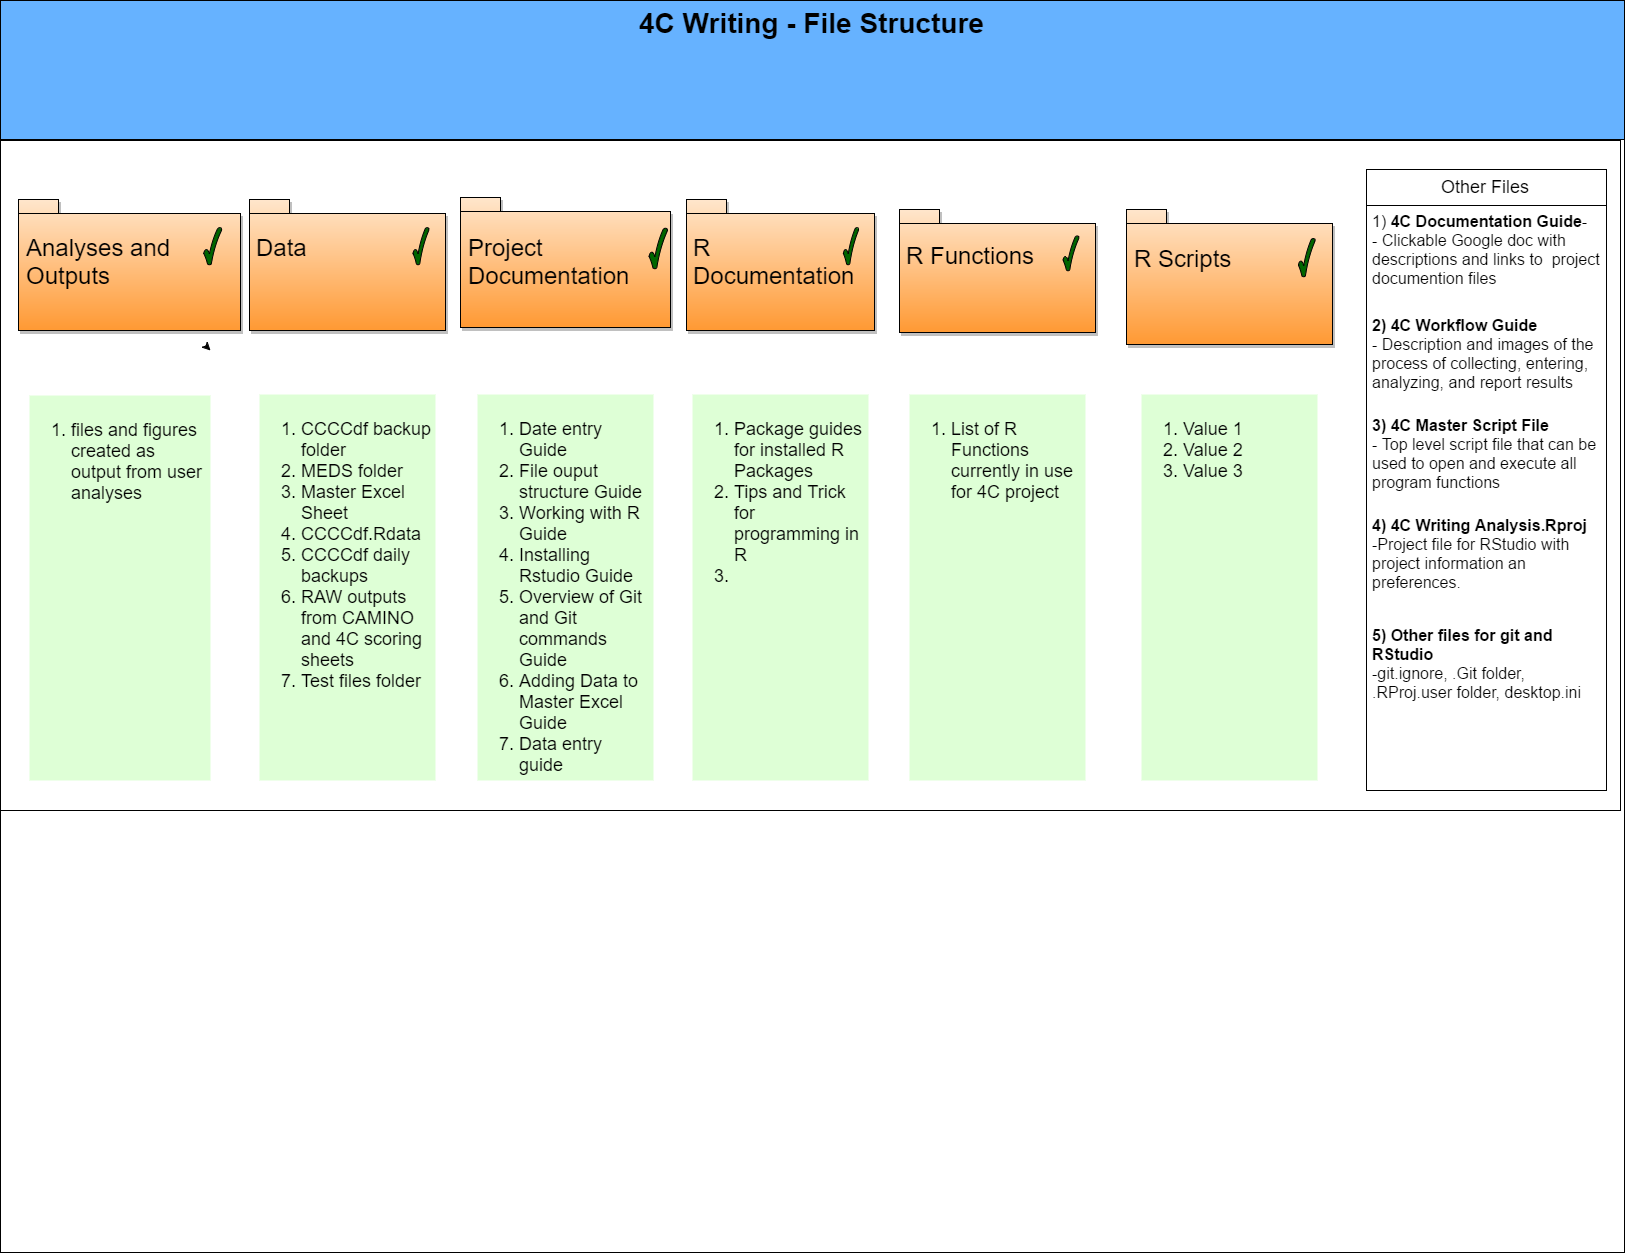

The diagram above was exported from draw.io. Its source (the exported page's mxGraphModel, read from the mxfile embedded in the PNG):
<mxGraphModel dx="2084" dy="978" grid="1" gridSize="10" guides="1" tooltips="1" connect="1" arrows="1" fold="1" page="1" pageScale="1.5" pageWidth="1100" pageHeight="850" math="0" shadow="0">
  <root>
    <mxCell id="0" style=";html=1;" />
    <mxCell id="1" style=";html=1;" parent="0" />
    <mxCell id="37" value="&lt;font style=&quot;font-size: 28px&quot;&gt;4C Writing - File Structure&lt;/font&gt;" style="swimlane;fillColor=#66B2FF;html=1;startSize=139;verticalAlign=top;" vertex="1" parent="1">
      <mxGeometry x="16" y="8" width="1624" height="1252" as="geometry">
        <mxRectangle x="170" y="100" width="140" height="23" as="alternateBounds" />
      </mxGeometry>
    </mxCell>
    <mxCell id="40" value="" style="strokeWidth=1;html=1;" vertex="1" parent="37">
      <mxGeometry y="140" width="1620" height="670" as="geometry" />
    </mxCell>
    <mxCell id="7bd5d70b1c28faf1-98" value="" style="group;whiteSpace=wrap;" vertex="1" connectable="0" parent="37">
      <mxGeometry x="18" y="199" width="222" height="131" as="geometry" />
    </mxCell>
    <mxCell id="3" value="" style="shape=folder;fontStyle=0;spacingTop=10;tabWidth=40;tabHeight=14;tabPosition=left;shadow=1;verticalAlign=top;fillColor=#FF9933;gradientColor=#FFE6CC;gradientDirection=north;html=1;" vertex="1" parent="7bd5d70b1c28faf1-98">
      <mxGeometry width="222" height="131" as="geometry" />
    </mxCell>
    <mxCell id="31" value="" style="shape=mxgraph.basic.tick;fillColor=#006600;strokeColor=black;strokeWidth=1;html=1;" vertex="1" parent="7bd5d70b1c28faf1-98">
      <mxGeometry x="185.37" y="27.779810298103023" width="17.76" height="37.72018970189706" as="geometry" />
    </mxCell>
    <mxCell id="7bd5d70b1c28faf1-94" value="&lt;div style=&quot;text-align: left&quot;&gt;&lt;span style=&quot;font-family: &amp;#34;helvetica&amp;#34; ; text-align: center&quot;&gt;&lt;font style=&quot;font-size: 24px&quot;&gt;Analyses and Outputs&lt;/font&gt;&lt;/span&gt;&lt;/div&gt;" style="text;html=1;align=left;whiteSpace=wrap;" vertex="1" parent="7bd5d70b1c28faf1-98">
      <mxGeometry x="6.082191780821918" y="27.872340425531913" width="161.17808219178085" height="79.43617021276594" as="geometry" />
    </mxCell>
    <mxCell id="1b61d376257611b3-40" style="edgeStyle=orthogonalEdgeStyle;rounded=0;html=1;exitX=0.5;exitY=1;entryX=0.5;entryY=1;jettySize=auto;orthogonalLoop=1;" edge="1" parent="7bd5d70b1c28faf1-98" source="7bd5d70b1c28faf1-94" target="7bd5d70b1c28faf1-94">
      <mxGeometry relative="1" as="geometry" />
    </mxCell>
    <mxCell id="3d1ca99d09f07752-58" value="Other Files" style="swimlane;html=1;fontStyle=0;childLayout=stackLayout;horizontal=1;startSize=36;fillColor=none;horizontalStack=0;resizeParent=1;resizeLast=0;collapsible=1;marginBottom=0;swimlaneFillColor=#ffffff;align=center;fontSize=18;" vertex="1" parent="37">
      <mxGeometry x="1366" y="169" width="240" height="621" as="geometry">
        <mxRectangle x="744" y="212" width="90" height="26" as="alternateBounds" />
      </mxGeometry>
    </mxCell>
    <mxCell id="3d1ca99d09f07752-59" value="&lt;div style=&quot;text-align: left&quot;&gt;1) &lt;b&gt;4C Documentation Guide&lt;/b&gt;-&amp;nbsp;&lt;/div&gt;&lt;div style=&quot;text-align: left&quot;&gt;- Clickable Google doc with descriptions and links to &amp;nbsp;project documention files&lt;/div&gt;" style="text;html=1;strokeColor=none;fillColor=none;align=left;verticalAlign=top;spacingLeft=4;spacingRight=4;whiteSpace=wrap;overflow=hidden;rotatable=0;points=[[0,0.5],[1,0.5]];portConstraint=eastwest;fontSize=16;" vertex="1" parent="3d1ca99d09f07752-58">
      <mxGeometry y="36" width="240" height="104" as="geometry" />
    </mxCell>
    <mxCell id="3d1ca99d09f07752-60" value="&lt;b&gt;2) 4C Workflow Guide&lt;/b&gt;&lt;div&gt;- Description and images of the process of collecting, entering, analyzing, and report results&lt;/div&gt;" style="text;html=1;strokeColor=none;fillColor=none;align=left;verticalAlign=top;spacingLeft=4;spacingRight=4;whiteSpace=wrap;overflow=hidden;rotatable=0;points=[[0,0.5],[1,0.5]];portConstraint=eastwest;fontSize=16;" vertex="1" parent="3d1ca99d09f07752-58">
      <mxGeometry y="140" width="240" height="100" as="geometry" />
    </mxCell>
    <mxCell id="3d1ca99d09f07752-61" value="&lt;div&gt;&lt;b&gt;3) 4C Master Script File&lt;/b&gt;&lt;/div&gt;&lt;div&gt;- Top level script file that can be used to open and execute all program functions&lt;/div&gt;" style="text;html=1;strokeColor=none;fillColor=none;align=left;verticalAlign=top;spacingLeft=4;spacingRight=4;whiteSpace=wrap;overflow=hidden;rotatable=0;points=[[0,0.5],[1,0.5]];portConstraint=eastwest;fontSize=16;" vertex="1" parent="3d1ca99d09f07752-58">
      <mxGeometry y="240" width="240" height="100" as="geometry" />
    </mxCell>
    <mxCell id="3d1ca99d09f07752-62" value="&lt;b&gt;4) 4C Writing Analysis.Rproj&lt;/b&gt;&lt;div&gt;-Project file for RStudio with project information an preferences.&lt;/div&gt;" style="text;html=1;strokeColor=none;fillColor=none;align=left;verticalAlign=top;spacingLeft=4;spacingRight=4;whiteSpace=wrap;overflow=hidden;rotatable=0;points=[[0,0.5],[1,0.5]];portConstraint=eastwest;fontSize=16;" vertex="1" parent="3d1ca99d09f07752-58">
      <mxGeometry y="340" width="240" height="110" as="geometry" />
    </mxCell>
    <mxCell id="3d1ca99d09f07752-64" value="&lt;b&gt;5) Other files for git and RStudio&lt;br&gt;&lt;/b&gt;&lt;div&gt;-git.ignore, .Git folder, .RProj.user folder, desktop.ini&lt;/div&gt;" style="text;html=1;strokeColor=none;fillColor=none;align=left;verticalAlign=top;spacingLeft=4;spacingRight=4;whiteSpace=wrap;overflow=hidden;rotatable=0;points=[[0,0.5],[1,0.5]];portConstraint=eastwest;fontSize=16;" vertex="1" parent="3d1ca99d09f07752-58">
      <mxGeometry y="450" width="240" height="110" as="geometry" />
    </mxCell>
    <mxCell id="1b61d376257611b3-47" value="" style="group;whiteSpace=wrap;" vertex="1" connectable="0" parent="37">
      <mxGeometry x="249" y="199" width="196" height="131" as="geometry" />
    </mxCell>
    <mxCell id="1b61d376257611b3-48" value="" style="shape=folder;fontStyle=0;spacingTop=10;tabWidth=40;tabHeight=14;tabPosition=left;shadow=1;verticalAlign=top;fillColor=#FF9933;gradientColor=#FFE6CC;gradientDirection=north;html=1;" vertex="1" parent="1b61d376257611b3-47">
      <mxGeometry width="196" height="131" as="geometry" />
    </mxCell>
    <mxCell id="1b61d376257611b3-49" value="" style="shape=mxgraph.basic.tick;fillColor=#006600;strokeColor=black;strokeWidth=1;html=1;" vertex="1" parent="1b61d376257611b3-47">
      <mxGeometry x="163.66" y="27.779810298103023" width="15.68" height="37.72018970189706" as="geometry" />
    </mxCell>
    <mxCell id="1b61d376257611b3-50" value="&lt;div style=&quot;text-align: left&quot;&gt;&lt;span style=&quot;font-family: &amp;#34;helvetica&amp;#34; ; text-align: center&quot;&gt;&lt;font style=&quot;font-size: 24px&quot;&gt;Data&lt;/font&gt;&lt;/span&gt;&lt;/div&gt;" style="text;html=1;align=left;whiteSpace=wrap;" vertex="1" parent="1b61d376257611b3-47">
      <mxGeometry x="5.369863013698629" y="27.872340425531913" width="142.3013698630137" height="79.43617021276594" as="geometry" />
    </mxCell>
    <mxCell id="1b61d376257611b3-51" style="edgeStyle=orthogonalEdgeStyle;rounded=0;html=1;exitX=0.5;exitY=1;entryX=0.5;entryY=1;jettySize=auto;orthogonalLoop=1;" edge="1" parent="1b61d376257611b3-47" source="1b61d376257611b3-50" target="1b61d376257611b3-50">
      <mxGeometry relative="1" as="geometry" />
    </mxCell>
    <mxCell id="1b61d376257611b3-52" style="edgeStyle=orthogonalEdgeStyle;rounded=0;html=1;exitX=0.75;exitY=1;entryX=0.75;entryY=1;jettySize=auto;orthogonalLoop=1;" edge="1" parent="1b61d376257611b3-47" source="1b61d376257611b3-48" target="1b61d376257611b3-48">
      <mxGeometry relative="1" as="geometry" />
    </mxCell>
    <mxCell id="1b61d376257611b3-71" style="edgeStyle=orthogonalEdgeStyle;rounded=0;html=1;exitX=0.25;exitY=0;entryX=0.25;entryY=0;jettySize=auto;orthogonalLoop=1;" edge="1" parent="1b61d376257611b3-47" source="1b61d376257611b3-50" target="1b61d376257611b3-50">
      <mxGeometry relative="1" as="geometry" />
    </mxCell>
    <mxCell id="1b61d376257611b3-53" value="" style="group;whiteSpace=wrap;" vertex="1" connectable="0" parent="37">
      <mxGeometry x="460" y="197" width="226" height="143" as="geometry" />
    </mxCell>
    <mxCell id="1b61d376257611b3-54" value="" style="shape=folder;fontStyle=0;spacingTop=10;tabWidth=40;tabHeight=14;tabPosition=left;shadow=1;verticalAlign=top;fillColor=#FF9933;gradientColor=#FFE6CC;gradientDirection=north;html=1;" vertex="1" parent="1b61d376257611b3-53">
      <mxGeometry width="210" height="130" as="geometry" />
    </mxCell>
    <mxCell id="1b61d376257611b3-55" value="" style="shape=mxgraph.basic.tick;fillColor=#006600;strokeColor=black;strokeWidth=1;html=1;" vertex="1" parent="1b61d376257611b3-53">
      <mxGeometry x="188.70999999999998" y="30.3245257452575" width="18.08" height="41.1754742547426" as="geometry" />
    </mxCell>
    <mxCell id="1b61d376257611b3-56" value="&lt;div style=&quot;text-align: left&quot;&gt;&lt;span style=&quot;font-family: &amp;#34;helvetica&amp;#34; ; text-align: center&quot;&gt;&lt;font style=&quot;font-size: 24px&quot;&gt;Project Documentation&lt;/font&gt;&lt;/span&gt;&lt;/div&gt;" style="text;html=1;align=left;whiteSpace=wrap;" vertex="1" parent="1b61d376257611b3-53">
      <mxGeometry x="6.191780821917808" y="30.425531914893618" width="164.08219178082192" height="86.7127659574468" as="geometry" />
    </mxCell>
    <mxCell id="1b61d376257611b3-57" style="edgeStyle=orthogonalEdgeStyle;rounded=0;html=1;exitX=0.5;exitY=1;entryX=0.5;entryY=1;jettySize=auto;orthogonalLoop=1;" edge="1" parent="1b61d376257611b3-53" source="1b61d376257611b3-56" target="1b61d376257611b3-56">
      <mxGeometry relative="1" as="geometry" />
    </mxCell>
    <mxCell id="1b61d376257611b3-58" style="edgeStyle=orthogonalEdgeStyle;rounded=0;html=1;exitX=0.75;exitY=1;entryX=0.75;entryY=1;jettySize=auto;orthogonalLoop=1;" edge="1" parent="1b61d376257611b3-53" source="1b61d376257611b3-54" target="1b61d376257611b3-54">
      <mxGeometry relative="1" as="geometry" />
    </mxCell>
    <mxCell id="1b61d376257611b3-59" value="" style="group;whiteSpace=wrap;" vertex="1" connectable="0" parent="37">
      <mxGeometry x="686" y="199" width="188" height="131" as="geometry" />
    </mxCell>
    <mxCell id="1b61d376257611b3-60" value="" style="shape=folder;fontStyle=0;spacingTop=10;tabWidth=40;tabHeight=14;tabPosition=left;shadow=1;verticalAlign=top;fillColor=#FF9933;gradientColor=#FFE6CC;gradientDirection=north;html=1;" vertex="1" parent="1b61d376257611b3-59">
      <mxGeometry width="188" height="131" as="geometry" />
    </mxCell>
    <mxCell id="1b61d376257611b3-61" value="" style="shape=mxgraph.basic.tick;fillColor=#006600;strokeColor=black;strokeWidth=1;html=1;" vertex="1" parent="1b61d376257611b3-59">
      <mxGeometry x="156.98" y="27.779810298103023" width="15.040000000000001" height="37.720189701897056" as="geometry" />
    </mxCell>
    <mxCell id="1b61d376257611b3-62" value="&lt;div style=&quot;text-align: left&quot;&gt;&lt;span style=&quot;font-family: &amp;#34;helvetica&amp;#34; ; text-align: center&quot;&gt;&lt;font style=&quot;font-size: 24px&quot;&gt;R Documentation&lt;/font&gt;&lt;/span&gt;&lt;/div&gt;" style="text;html=1;align=left;whiteSpace=wrap;" vertex="1" parent="1b61d376257611b3-59">
      <mxGeometry x="5.1506849315068495" y="27.87234042553191" width="136.49315068493152" height="79.43617021276594" as="geometry" />
    </mxCell>
    <mxCell id="1b61d376257611b3-63" style="edgeStyle=orthogonalEdgeStyle;rounded=0;html=1;exitX=0.5;exitY=1;entryX=0.5;entryY=1;jettySize=auto;orthogonalLoop=1;" edge="1" parent="1b61d376257611b3-59" source="1b61d376257611b3-62" target="1b61d376257611b3-62">
      <mxGeometry relative="1" as="geometry" />
    </mxCell>
    <mxCell id="1b61d376257611b3-64" style="edgeStyle=orthogonalEdgeStyle;rounded=0;html=1;exitX=0.75;exitY=1;entryX=0.75;entryY=1;jettySize=auto;orthogonalLoop=1;" edge="1" parent="1b61d376257611b3-59" source="1b61d376257611b3-60" target="1b61d376257611b3-60">
      <mxGeometry relative="1" as="geometry" />
    </mxCell>
    <mxCell id="1b61d376257611b3-65" value="" style="group;whiteSpace=wrap;" vertex="1" connectable="0" parent="37">
      <mxGeometry x="899" y="209" width="196" height="123" as="geometry" />
    </mxCell>
    <mxCell id="1b61d376257611b3-66" value="" style="shape=folder;fontStyle=0;spacingTop=10;tabWidth=40;tabHeight=14;tabPosition=left;shadow=1;verticalAlign=top;fillColor=#FF9933;gradientColor=#FFE6CC;gradientDirection=north;html=1;" vertex="1" parent="1b61d376257611b3-65">
      <mxGeometry width="196" height="123" as="geometry" />
    </mxCell>
    <mxCell id="1b61d376257611b3-67" value="" style="shape=mxgraph.basic.tick;fillColor=#006600;strokeColor=black;strokeWidth=1;html=1;" vertex="1" parent="1b61d376257611b3-65">
      <mxGeometry x="163.66" y="26.083333333333375" width="15.680000000000001" height="35.416666666666714" as="geometry" />
    </mxCell>
    <mxCell id="1b61d376257611b3-68" value="&lt;div style=&quot;text-align: left&quot;&gt;&lt;span style=&quot;font-family: &amp;#34;helvetica&amp;#34; ; text-align: center&quot;&gt;&lt;font style=&quot;font-size: 24px&quot;&gt;R Functions&lt;/font&gt;&lt;/span&gt;&lt;/div&gt;" style="text;html=1;align=left;whiteSpace=wrap;" vertex="1" parent="1b61d376257611b3-65">
      <mxGeometry x="5.36986301369863" y="26.170212765957448" width="142.30136986301372" height="74.58510638297872" as="geometry" />
    </mxCell>
    <mxCell id="1b61d376257611b3-69" style="edgeStyle=orthogonalEdgeStyle;rounded=0;html=1;exitX=0.5;exitY=1;entryX=0.5;entryY=1;jettySize=auto;orthogonalLoop=1;" edge="1" parent="1b61d376257611b3-65" source="1b61d376257611b3-68" target="1b61d376257611b3-68">
      <mxGeometry relative="1" as="geometry" />
    </mxCell>
    <mxCell id="1b61d376257611b3-70" style="edgeStyle=orthogonalEdgeStyle;rounded=0;html=1;exitX=0.75;exitY=1;entryX=0.75;entryY=1;jettySize=auto;orthogonalLoop=1;" edge="1" parent="1b61d376257611b3-65" source="1b61d376257611b3-66" target="1b61d376257611b3-66">
      <mxGeometry relative="1" as="geometry" />
    </mxCell>
    <mxCell id="1b61d376257611b3-73" value="" style="group;whiteSpace=wrap;" vertex="1" connectable="0" parent="37">
      <mxGeometry x="1126" y="209" width="206" height="135" as="geometry" />
    </mxCell>
    <mxCell id="1b61d376257611b3-74" value="" style="shape=folder;fontStyle=0;spacingTop=10;tabWidth=40;tabHeight=14;tabPosition=left;shadow=1;verticalAlign=top;fillColor=#FF9933;gradientColor=#FFE6CC;gradientDirection=north;html=1;" vertex="1" parent="1b61d376257611b3-73">
      <mxGeometry width="206" height="135" as="geometry" />
    </mxCell>
    <mxCell id="1b61d376257611b3-75" value="" style="shape=mxgraph.basic.tick;fillColor=#006600;strokeColor=black;strokeWidth=1;html=1;" vertex="1" parent="1b61d376257611b3-73">
      <mxGeometry x="172.01" y="28.628048780487852" width="16.48" height="38.87195121951225" as="geometry" />
    </mxCell>
    <mxCell id="1b61d376257611b3-76" value="&lt;div style=&quot;text-align: left&quot;&gt;&lt;span style=&quot;font-family: &amp;#34;helvetica&amp;#34; ; text-align: center&quot;&gt;&lt;font style=&quot;font-size: 24px&quot;&gt;R Scripts&lt;/font&gt;&lt;/span&gt;&lt;/div&gt;" style="text;html=1;align=left;whiteSpace=wrap;" vertex="1" parent="1b61d376257611b3-73">
      <mxGeometry x="5.6438356164383565" y="28.72340425531915" width="149.56164383561645" height="81.86170212765957" as="geometry" />
    </mxCell>
    <mxCell id="1b61d376257611b3-77" style="edgeStyle=orthogonalEdgeStyle;rounded=0;html=1;exitX=0.5;exitY=1;entryX=0.5;entryY=1;jettySize=auto;orthogonalLoop=1;" edge="1" parent="1b61d376257611b3-73" source="1b61d376257611b3-76" target="1b61d376257611b3-76">
      <mxGeometry relative="1" as="geometry" />
    </mxCell>
    <mxCell id="1b61d376257611b3-78" style="edgeStyle=orthogonalEdgeStyle;rounded=0;html=1;exitX=0.75;exitY=1;entryX=0.75;entryY=1;jettySize=auto;orthogonalLoop=1;" edge="1" parent="1b61d376257611b3-73" source="1b61d376257611b3-74" target="1b61d376257611b3-74">
      <mxGeometry relative="1" as="geometry" />
    </mxCell>
    <mxCell id="1b61d376257611b3-84" value="&lt;ol&gt;&lt;li&gt;files and figures created as output from user analyses&lt;/li&gt;&lt;/ol&gt;" style="text;html=1;whiteSpace=wrap;verticalAlign=top;overflow=hidden;fillColor=#DEFFD6;fontSize=18;align=left;" vertex="1" parent="37">
      <mxGeometry x="29" y="395" width="181" height="385" as="geometry" />
    </mxCell>
    <mxCell id="1b61d376257611b3-85" value="&lt;ol&gt;&lt;li&gt;CCCCdf backup folder&lt;/li&gt;&lt;li&gt;MEDS folder&lt;/li&gt;&lt;li&gt;Master Excel Sheet&lt;/li&gt;&lt;li&gt;CCCCdf.Rdata&lt;/li&gt;&lt;li&gt;CCCCdf daily backups&lt;/li&gt;&lt;li&gt;RAW outputs from CAMINO and 4C scoring sheets&lt;/li&gt;&lt;li&gt;Test files folder&lt;/li&gt;&lt;/ol&gt;" style="text;html=1;whiteSpace=wrap;verticalAlign=top;overflow=hidden;fillColor=#DEFFD6;fontSize=18;align=left;" vertex="1" parent="37">
      <mxGeometry x="259" y="394" width="176" height="386" as="geometry" />
    </mxCell>
    <mxCell id="1b61d376257611b3-86" value="&lt;ol&gt;&lt;li&gt;Date entry Guide&lt;/li&gt;&lt;li&gt;File ouput structure Guide&lt;/li&gt;&lt;li&gt;Working with R Guide&lt;/li&gt;&lt;li&gt;Installing Rstudio Guide&lt;/li&gt;&lt;li&gt;Overview of Git and Git commands Guide&lt;/li&gt;&lt;li&gt;Adding Data to Master Excel Guide&lt;/li&gt;&lt;li&gt;Data entry guide&lt;/li&gt;&lt;/ol&gt;" style="text;html=1;whiteSpace=wrap;verticalAlign=top;overflow=hidden;fillColor=#DEFFD6;fontSize=18;align=left;" vertex="1" parent="37">
      <mxGeometry x="477" y="394" width="176" height="386" as="geometry" />
    </mxCell>
    <mxCell id="1b61d376257611b3-87" value="&lt;ol&gt;&lt;li&gt;Package guides for installed R Packages&lt;/li&gt;&lt;li&gt;Tips and Trick for programming in R&lt;/li&gt;&lt;li&gt;&lt;br&gt;&lt;/li&gt;&lt;/ol&gt;" style="text;html=1;whiteSpace=wrap;verticalAlign=top;overflow=hidden;fillColor=#DEFFD6;fontSize=18;align=left;" vertex="1" parent="37">
      <mxGeometry x="692" y="394" width="176" height="386" as="geometry" />
    </mxCell>
    <mxCell id="1b61d376257611b3-88" value="&lt;ol&gt;&lt;li&gt;List of R Functions currently in use for 4C project&lt;/li&gt;&lt;/ol&gt;" style="text;html=1;whiteSpace=wrap;verticalAlign=top;overflow=hidden;fillColor=#DEFFD6;fontSize=18;align=left;" vertex="1" parent="37">
      <mxGeometry x="909" y="394" width="176" height="386" as="geometry" />
    </mxCell>
    <mxCell id="1b61d376257611b3-89" value="&lt;ol&gt;&lt;li&gt;Value 1&lt;/li&gt;&lt;li&gt;Value 2&lt;/li&gt;&lt;li&gt;Value 3&lt;/li&gt;&lt;/ol&gt;" style="text;html=1;whiteSpace=wrap;verticalAlign=top;overflow=hidden;fillColor=#DEFFD6;fontSize=18;align=left;" vertex="1" parent="37">
      <mxGeometry x="1141" y="394" width="176" height="386" as="geometry" />
    </mxCell>
    <mxCell id="1b61d376257611b3-46" style="edgeStyle=orthogonalEdgeStyle;rounded=0;html=1;exitX=0.75;exitY=1;entryX=0.75;entryY=1;jettySize=auto;orthogonalLoop=1;" edge="1" parent="1">
      <mxGeometry x="225" y="357" as="geometry">
        <mxPoint x="225" y="357" as="sourcePoint" />
        <mxPoint x="225" y="357" as="targetPoint" />
      </mxGeometry>
    </mxCell>
  </root>
</mxGraphModel>